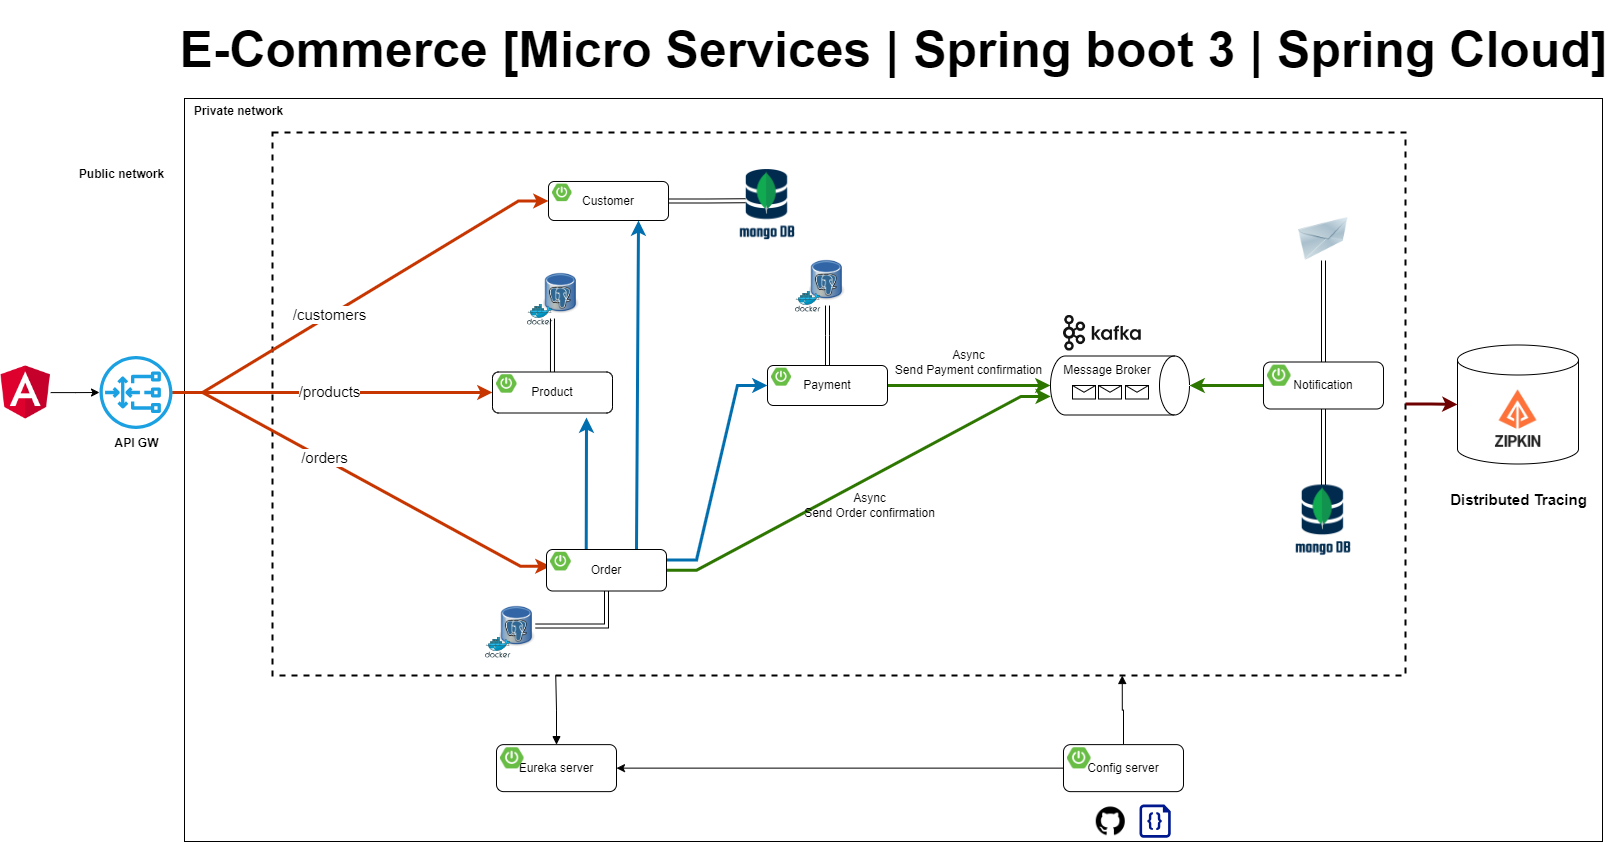

The diagram above was exported from draw.io. Its source (the exported page's mxGraphModel, read from the mxfile embedded in the PNG):
<mxGraphModel dx="2284" dy="1846" grid="1" gridSize="10" guides="1" tooltips="1" connect="1" arrows="1" fold="1" page="1" pageScale="1" pageWidth="850" pageHeight="1100" math="0" shadow="0">
  <root>
    <mxCell id="0" />
    <mxCell id="1" parent="0" />
    <mxCell id="vo9yeGD-u9WtiS7rCAiM-1" value="" style="rounded=0;whiteSpace=wrap;html=1;" vertex="1" parent="1">
      <mxGeometry x="164" y="68" width="1418" height="743" as="geometry" />
    </mxCell>
    <mxCell id="vo9yeGD-u9WtiS7rCAiM-2" value="" style="shape=cylinder3;whiteSpace=wrap;html=1;boundedLbl=1;backgroundOutline=1;size=15;" vertex="1" parent="1">
      <mxGeometry x="1437" y="314.5" width="121" height="119" as="geometry" />
    </mxCell>
    <mxCell id="vo9yeGD-u9WtiS7rCAiM-3" value="" style="rounded=0;whiteSpace=wrap;html=1;sketch=0;fillColor=none;dashed=1;strokeWidth=2;" vertex="1" parent="1">
      <mxGeometry x="252" y="102" width="1133" height="543" as="geometry" />
    </mxCell>
    <mxCell id="vo9yeGD-u9WtiS7rCAiM-4" value="" style="image;html=1;image=img/lib/clip_art/networking/Email_128x128.png;sketch=0;fontSize=15;fillColor=none;" vertex="1" parent="1">
      <mxGeometry x="1277" y="187" width="52" height="43" as="geometry" />
    </mxCell>
    <mxCell id="vo9yeGD-u9WtiS7rCAiM-5" value="" style="endArrow=classic;html=1;rounded=0;fontSize=15;endSize=6;strokeWidth=3;strokeColor=#C73500;fillColor=#fa6800;edgeStyle=entityRelationEdgeStyle;flowAnimation=1;entryX=0;entryY=0.5;entryDx=0;entryDy=0;" edge="1" parent="1" source="vo9yeGD-u9WtiS7rCAiM-39" target="vo9yeGD-u9WtiS7rCAiM-55">
      <mxGeometry width="50" height="50" relative="1" as="geometry">
        <mxPoint x="256" y="361" as="sourcePoint" />
        <mxPoint x="454.0000000000002" y="172.5" as="targetPoint" />
      </mxGeometry>
    </mxCell>
    <mxCell id="vo9yeGD-u9WtiS7rCAiM-6" value="/customers" style="edgeLabel;html=1;align=center;verticalAlign=middle;resizable=0;points=[];fontSize=15;" vertex="1" connectable="0" parent="vo9yeGD-u9WtiS7rCAiM-5">
      <mxGeometry x="-0.5046" y="1" relative="1" as="geometry">
        <mxPoint x="62" y="-38" as="offset" />
      </mxGeometry>
    </mxCell>
    <mxCell id="vo9yeGD-u9WtiS7rCAiM-7" value="" style="endArrow=classic;html=1;rounded=0;fontSize=15;endSize=6;strokeWidth=3;strokeColor=#C73500;fillColor=#fa6800;edgeStyle=entityRelationEdgeStyle;entryX=0;entryY=0.75;entryDx=0;entryDy=0;flowAnimation=1;" edge="1" parent="1" source="vo9yeGD-u9WtiS7rCAiM-39" target="vo9yeGD-u9WtiS7rCAiM-62">
      <mxGeometry width="50" height="50" relative="1" as="geometry">
        <mxPoint x="249.99999999999955" y="364" as="sourcePoint" />
        <mxPoint x="475" y="539.5" as="targetPoint" />
      </mxGeometry>
    </mxCell>
    <mxCell id="vo9yeGD-u9WtiS7rCAiM-8" value="/orders" style="edgeLabel;html=1;align=center;verticalAlign=middle;resizable=0;points=[];fontSize=15;" vertex="1" connectable="0" parent="vo9yeGD-u9WtiS7rCAiM-7">
      <mxGeometry x="0.2804" y="-3" relative="1" as="geometry">
        <mxPoint x="-88" y="-53" as="offset" />
      </mxGeometry>
    </mxCell>
    <mxCell id="vo9yeGD-u9WtiS7rCAiM-9" style="edgeStyle=orthogonalEdgeStyle;rounded=0;orthogonalLoop=1;jettySize=auto;html=1;strokeWidth=3;fillColor=#fa6800;strokeColor=#C73500;flowAnimation=1;entryX=0;entryY=0.5;entryDx=0;entryDy=0;" edge="1" parent="1" source="vo9yeGD-u9WtiS7rCAiM-39" target="vo9yeGD-u9WtiS7rCAiM-57">
      <mxGeometry relative="1" as="geometry">
        <mxPoint x="392" y="362" as="targetPoint" />
      </mxGeometry>
    </mxCell>
    <mxCell id="vo9yeGD-u9WtiS7rCAiM-10" value="/products" style="edgeLabel;html=1;align=center;verticalAlign=middle;resizable=0;points=[];fontSize=15;" vertex="1" connectable="0" parent="vo9yeGD-u9WtiS7rCAiM-9">
      <mxGeometry x="0.2865" y="1" relative="1" as="geometry">
        <mxPoint x="-50" y="-1" as="offset" />
      </mxGeometry>
    </mxCell>
    <mxCell id="vo9yeGD-u9WtiS7rCAiM-11" value="" style="shape=image;verticalLabelPosition=bottom;labelBackgroundColor=default;verticalAlign=top;aspect=fixed;imageAspect=0;image=https://www.opc-router.de/wp-content/uploads/2021/03/mongodb_thumbnail.png;" vertex="1" parent="1">
      <mxGeometry x="1275.12" y="454.5" width="55.76" height="75" as="geometry" />
    </mxCell>
    <mxCell id="vo9yeGD-u9WtiS7rCAiM-12" value="" style="shape=image;verticalLabelPosition=bottom;labelBackgroundColor=default;verticalAlign=top;aspect=fixed;imageAspect=0;image=https://avatars.githubusercontent.com/u/11860887?s=280&amp;v=4;" vertex="1" parent="1">
      <mxGeometry x="1466" y="356.5" width="63" height="63" as="geometry" />
    </mxCell>
    <mxCell id="vo9yeGD-u9WtiS7rCAiM-13" value="" style="shape=image;verticalLabelPosition=bottom;labelBackgroundColor=default;verticalAlign=top;aspect=fixed;imageAspect=0;image=https://static-00.iconduck.com/assets.00/kafka-icon-2048x935-cvu4503l.png;imageBorder=none;perimeterSpacing=0;" vertex="1" parent="1">
      <mxGeometry x="1043" y="285" width="77.75" height="35.5" as="geometry" />
    </mxCell>
    <mxCell id="vo9yeGD-u9WtiS7rCAiM-14" value="Message Broker" style="shape=cylinder3;whiteSpace=wrap;html=1;boundedLbl=1;backgroundOutline=1;size=15;rotation=90;horizontal=0;verticalAlign=top;" vertex="1" parent="1">
      <mxGeometry x="1070" y="285.5" width="59" height="139" as="geometry" />
    </mxCell>
    <mxCell id="vo9yeGD-u9WtiS7rCAiM-15" style="edgeStyle=entityRelationEdgeStyle;rounded=0;orthogonalLoop=1;jettySize=auto;html=1;entryX=0.686;entryY=0.998;entryDx=0;entryDy=0;entryPerimeter=0;fillColor=#60a917;strokeColor=#2D7600;strokeWidth=3;flowAnimation=1;" edge="1" parent="1" source="vo9yeGD-u9WtiS7rCAiM-61" target="vo9yeGD-u9WtiS7rCAiM-14">
      <mxGeometry relative="1" as="geometry" />
    </mxCell>
    <mxCell id="vo9yeGD-u9WtiS7rCAiM-16" style="rounded=0;orthogonalLoop=1;jettySize=auto;html=1;exitX=0.331;exitY=-0.003;exitDx=0;exitDy=0;exitPerimeter=0;strokeWidth=3;fillColor=#1ba1e2;strokeColor=#006EAF;flowAnimation=1;" edge="1" parent="1" source="vo9yeGD-u9WtiS7rCAiM-61">
      <mxGeometry relative="1" as="geometry">
        <mxPoint x="566" y="387" as="targetPoint" />
      </mxGeometry>
    </mxCell>
    <mxCell id="vo9yeGD-u9WtiS7rCAiM-17" style="edgeStyle=entityRelationEdgeStyle;rounded=0;orthogonalLoop=1;jettySize=auto;html=1;entryX=0;entryY=0.5;entryDx=0;entryDy=0;exitX=1;exitY=0.25;exitDx=0;exitDy=0;fillColor=#1ba1e2;strokeColor=#006EAF;strokeWidth=3;flowAnimation=1;" edge="1" parent="1" source="vo9yeGD-u9WtiS7rCAiM-61" target="vo9yeGD-u9WtiS7rCAiM-59">
      <mxGeometry relative="1" as="geometry" />
    </mxCell>
    <mxCell id="vo9yeGD-u9WtiS7rCAiM-18" style="rounded=0;orthogonalLoop=1;jettySize=auto;html=1;entryX=0.5;entryY=1;entryDx=0;entryDy=0;entryPerimeter=0;fillColor=#60a917;strokeColor=#2D7600;strokeWidth=3;flowAnimation=1;" edge="1" parent="1" source="vo9yeGD-u9WtiS7rCAiM-59" target="vo9yeGD-u9WtiS7rCAiM-14">
      <mxGeometry relative="1" as="geometry" />
    </mxCell>
    <mxCell id="vo9yeGD-u9WtiS7rCAiM-19" style="rounded=0;orthogonalLoop=1;jettySize=auto;html=1;exitX=0.75;exitY=0;exitDx=0;exitDy=0;entryX=0.75;entryY=1;entryDx=0;entryDy=0;strokeWidth=3;fillColor=#1ba1e2;strokeColor=#006EAF;flowAnimation=1;" edge="1" parent="1" source="vo9yeGD-u9WtiS7rCAiM-61" target="vo9yeGD-u9WtiS7rCAiM-55">
      <mxGeometry relative="1" as="geometry" />
    </mxCell>
    <mxCell id="vo9yeGD-u9WtiS7rCAiM-20" style="edgeStyle=orthogonalEdgeStyle;rounded=0;orthogonalLoop=1;jettySize=auto;html=1;entryX=0.5;entryY=0;entryDx=0;entryDy=0;entryPerimeter=0;fillColor=#60a917;strokeColor=#2D7600;strokeWidth=3;flowAnimation=1;" edge="1" parent="1" source="vo9yeGD-u9WtiS7rCAiM-63" target="vo9yeGD-u9WtiS7rCAiM-14">
      <mxGeometry relative="1" as="geometry" />
    </mxCell>
    <mxCell id="vo9yeGD-u9WtiS7rCAiM-21" value="" style="shape=image;verticalLabelPosition=bottom;labelBackgroundColor=default;verticalAlign=top;aspect=fixed;imageAspect=0;image=https://cdn-icons-png.flaticon.com/512/25/25231.png;" vertex="1" parent="1">
      <mxGeometry x="1075.76" y="776.25" width="29" height="29" as="geometry" />
    </mxCell>
    <mxCell id="vo9yeGD-u9WtiS7rCAiM-22" value="" style="sketch=0;aspect=fixed;pointerEvents=1;shadow=0;dashed=0;html=1;strokeColor=none;labelPosition=center;verticalLabelPosition=bottom;verticalAlign=top;align=center;fillColor=#00188D;shape=mxgraph.azure.code_file" vertex="1" parent="1">
      <mxGeometry x="1118.98" y="774" width="31.26" height="33.25" as="geometry" />
    </mxCell>
    <mxCell id="vo9yeGD-u9WtiS7rCAiM-23" value="" style="group" vertex="1" connectable="0" parent="1">
      <mxGeometry x="774.94" y="224" width="50.120000000000005" height="57.64852490606316" as="geometry" />
    </mxCell>
    <mxCell id="vo9yeGD-u9WtiS7rCAiM-24" value="" style="shape=image;verticalLabelPosition=bottom;labelBackgroundColor=default;verticalAlign=top;aspect=fixed;imageAspect=0;image=https://upload.wikimedia.org/wikipedia/commons/thumb/b/ba/Database-postgres.svg/1448px-Database-postgres.svg.png;container=0;" vertex="1" parent="vo9yeGD-u9WtiS7rCAiM-23">
      <mxGeometry x="13.99735211811253" width="36.12264788188748" height="51.04120428447361" as="geometry" />
    </mxCell>
    <mxCell id="vo9yeGD-u9WtiS7rCAiM-25" value="" style="sketch=0;aspect=fixed;html=1;points=[];align=center;image;fontSize=12;image=img/lib/mscae/Docker.svg;fillColor=none;container=0;" vertex="1" parent="vo9yeGD-u9WtiS7rCAiM-23">
      <mxGeometry y="36.67969348659003" width="25.571745633503813" height="20.968831419473126" as="geometry" />
    </mxCell>
    <mxCell id="vo9yeGD-u9WtiS7rCAiM-26" value="" style="group" vertex="1" connectable="0" parent="1">
      <mxGeometry x="506.94000000000005" y="237" width="50.120000000000005" height="57.64852490606316" as="geometry" />
    </mxCell>
    <mxCell id="vo9yeGD-u9WtiS7rCAiM-27" value="" style="shape=image;verticalLabelPosition=bottom;labelBackgroundColor=default;verticalAlign=top;aspect=fixed;imageAspect=0;image=https://upload.wikimedia.org/wikipedia/commons/thumb/b/ba/Database-postgres.svg/1448px-Database-postgres.svg.png;container=0;" vertex="1" parent="vo9yeGD-u9WtiS7rCAiM-26">
      <mxGeometry x="15.99735211811253" width="36.12264788188748" height="51.04120428447361" as="geometry" />
    </mxCell>
    <mxCell id="vo9yeGD-u9WtiS7rCAiM-28" value="" style="sketch=0;aspect=fixed;html=1;points=[];align=center;image;fontSize=12;image=img/lib/mscae/Docker.svg;fillColor=none;container=0;" vertex="1" parent="vo9yeGD-u9WtiS7rCAiM-26">
      <mxGeometry y="36.67969348659003" width="25.571745633503813" height="20.968831419473126" as="geometry" />
    </mxCell>
    <mxCell id="vo9yeGD-u9WtiS7rCAiM-29" style="edgeStyle=orthogonalEdgeStyle;rounded=0;orthogonalLoop=1;jettySize=auto;html=1;shape=link;flowAnimation=1;" edge="1" parent="1" source="vo9yeGD-u9WtiS7rCAiM-55">
      <mxGeometry relative="1" as="geometry">
        <mxPoint x="724.9973521181128" y="170.24" as="targetPoint" />
      </mxGeometry>
    </mxCell>
    <mxCell id="vo9yeGD-u9WtiS7rCAiM-30" style="edgeStyle=orthogonalEdgeStyle;rounded=0;orthogonalLoop=1;jettySize=auto;html=1;shape=link;flowAnimation=1;" edge="1" parent="1" source="vo9yeGD-u9WtiS7rCAiM-59" target="vo9yeGD-u9WtiS7rCAiM-24">
      <mxGeometry relative="1" as="geometry" />
    </mxCell>
    <mxCell id="vo9yeGD-u9WtiS7rCAiM-31" value="" style="group" vertex="1" connectable="0" parent="1">
      <mxGeometry x="465" y="570" width="50.120000000000005" height="57.64852490606316" as="geometry" />
    </mxCell>
    <mxCell id="vo9yeGD-u9WtiS7rCAiM-32" value="" style="shape=image;verticalLabelPosition=bottom;labelBackgroundColor=default;verticalAlign=top;aspect=fixed;imageAspect=0;image=https://upload.wikimedia.org/wikipedia/commons/thumb/b/ba/Database-postgres.svg/1448px-Database-postgres.svg.png;container=0;" vertex="1" parent="vo9yeGD-u9WtiS7rCAiM-31">
      <mxGeometry x="13.99735211811253" width="36.12264788188748" height="51.04120428447361" as="geometry" />
    </mxCell>
    <mxCell id="vo9yeGD-u9WtiS7rCAiM-33" value="" style="sketch=0;aspect=fixed;html=1;points=[];align=center;image;fontSize=12;image=img/lib/mscae/Docker.svg;fillColor=none;container=0;" vertex="1" parent="vo9yeGD-u9WtiS7rCAiM-31">
      <mxGeometry y="36.67969348659003" width="25.571745633503813" height="20.968831419473126" as="geometry" />
    </mxCell>
    <mxCell id="vo9yeGD-u9WtiS7rCAiM-34" style="edgeStyle=orthogonalEdgeStyle;rounded=0;orthogonalLoop=1;jettySize=auto;html=1;entryX=1;entryY=0.5;entryDx=0;entryDy=0;exitX=0.5;exitY=1;exitDx=0;exitDy=0;shape=link;flowAnimation=1;" edge="1" parent="1" source="vo9yeGD-u9WtiS7rCAiM-61" target="vo9yeGD-u9WtiS7rCAiM-32">
      <mxGeometry relative="1" as="geometry" />
    </mxCell>
    <mxCell id="vo9yeGD-u9WtiS7rCAiM-35" style="edgeStyle=orthogonalEdgeStyle;rounded=0;orthogonalLoop=1;jettySize=auto;html=1;entryX=0.25;entryY=1;entryDx=0;entryDy=0;shape=link;flowAnimation=1;" edge="1" parent="1" source="vo9yeGD-u9WtiS7rCAiM-57" target="vo9yeGD-u9WtiS7rCAiM-27">
      <mxGeometry relative="1" as="geometry" />
    </mxCell>
    <mxCell id="vo9yeGD-u9WtiS7rCAiM-36" style="edgeStyle=orthogonalEdgeStyle;rounded=0;orthogonalLoop=1;jettySize=auto;html=1;entryX=0.5;entryY=1;entryDx=0;entryDy=0;shape=link;flowAnimation=1;" edge="1" parent="1" source="vo9yeGD-u9WtiS7rCAiM-63" target="vo9yeGD-u9WtiS7rCAiM-4">
      <mxGeometry relative="1" as="geometry" />
    </mxCell>
    <mxCell id="vo9yeGD-u9WtiS7rCAiM-37" style="edgeStyle=orthogonalEdgeStyle;rounded=0;orthogonalLoop=1;jettySize=auto;html=1;entryX=0;entryY=0.5;entryDx=0;entryDy=0;entryPerimeter=0;strokeWidth=3;fillColor=#a20025;strokeColor=#6F0000;flowAnimation=1;" edge="1" parent="1" source="vo9yeGD-u9WtiS7rCAiM-3" target="vo9yeGD-u9WtiS7rCAiM-2">
      <mxGeometry relative="1" as="geometry" />
    </mxCell>
    <mxCell id="vo9yeGD-u9WtiS7rCAiM-38" value="Distributed Tracing" style="text;html=1;align=center;verticalAlign=middle;resizable=0;points=[];autosize=1;strokeColor=none;fillColor=none;fontStyle=1;fontSize=15;" vertex="1" parent="1">
      <mxGeometry x="1420" y="454" width="155" height="30" as="geometry" />
    </mxCell>
    <mxCell id="vo9yeGD-u9WtiS7rCAiM-39" value="&lt;b&gt;API GW&lt;/b&gt;" style="sketch=0;outlineConnect=0;dashed=0;verticalLabelPosition=bottom;verticalAlign=top;align=center;html=1;fontSize=12;fontStyle=0;aspect=fixed;pointerEvents=1;shape=mxgraph.aws4.gateway_load_balancer;labelBackgroundColor=none;labelBorderColor=none;fillColor=#1ba1e2;strokeColor=default;" vertex="1" parent="1">
      <mxGeometry x="79" y="325.5" width="73" height="73" as="geometry" />
    </mxCell>
    <mxCell id="vo9yeGD-u9WtiS7rCAiM-40" style="edgeStyle=orthogonalEdgeStyle;rounded=0;orthogonalLoop=1;jettySize=auto;html=1;entryX=0.5;entryY=0;entryDx=0;entryDy=0;shape=link;flowAnimation=1;" edge="1" parent="1" source="vo9yeGD-u9WtiS7rCAiM-63" target="vo9yeGD-u9WtiS7rCAiM-11">
      <mxGeometry relative="1" as="geometry" />
    </mxCell>
    <mxCell id="vo9yeGD-u9WtiS7rCAiM-41" value="Async&lt;br&gt;Send Order confirmation" style="text;html=1;align=center;verticalAlign=middle;resizable=0;points=[];autosize=1;strokeColor=none;fillColor=none;" vertex="1" parent="1">
      <mxGeometry x="774.94" y="454.5" width="149" height="41" as="geometry" />
    </mxCell>
    <mxCell id="vo9yeGD-u9WtiS7rCAiM-42" value="Async&lt;br&gt;Send Payment confirmation" style="text;html=1;align=center;verticalAlign=middle;resizable=0;points=[];autosize=1;strokeColor=none;fillColor=none;" vertex="1" parent="1">
      <mxGeometry x="865" y="311" width="165" height="41" as="geometry" />
    </mxCell>
    <mxCell id="vo9yeGD-u9WtiS7rCAiM-43" value="Public network" style="text;html=1;align=center;verticalAlign=middle;resizable=0;points=[];autosize=1;strokeColor=none;fillColor=none;fontStyle=1" vertex="1" parent="1">
      <mxGeometry x="49" y="131" width="103" height="26" as="geometry" />
    </mxCell>
    <mxCell id="vo9yeGD-u9WtiS7rCAiM-44" value="Private network" style="text;html=1;align=center;verticalAlign=middle;resizable=0;points=[];autosize=1;strokeColor=none;fillColor=none;fontStyle=1" vertex="1" parent="1">
      <mxGeometry x="164" y="68" width="107" height="26" as="geometry" />
    </mxCell>
    <mxCell id="vo9yeGD-u9WtiS7rCAiM-45" style="edgeStyle=orthogonalEdgeStyle;rounded=0;orthogonalLoop=1;jettySize=auto;html=1;entryX=0.75;entryY=1;entryDx=0;entryDy=0;flowAnimation=1;startArrow=none;startFill=0;endArrow=block;endFill=1;" edge="1" parent="1" source="vo9yeGD-u9WtiS7rCAiM-67" target="vo9yeGD-u9WtiS7rCAiM-3">
      <mxGeometry relative="1" as="geometry" />
    </mxCell>
    <mxCell id="vo9yeGD-u9WtiS7rCAiM-46" style="edgeStyle=orthogonalEdgeStyle;rounded=0;orthogonalLoop=1;jettySize=auto;html=1;entryX=0.25;entryY=1;entryDx=0;entryDy=0;flowAnimation=1;startArrow=block;startFill=1;endArrow=none;endFill=0;" edge="1" parent="1" source="vo9yeGD-u9WtiS7rCAiM-65" target="vo9yeGD-u9WtiS7rCAiM-3">
      <mxGeometry relative="1" as="geometry" />
    </mxCell>
    <mxCell id="vo9yeGD-u9WtiS7rCAiM-47" value="" style="shape=message;html=1;html=1;outlineConnect=0;labelPosition=center;verticalLabelPosition=bottom;align=center;verticalAlign=top;container=0;" vertex="1" parent="1">
      <mxGeometry x="1052" y="355" width="23" height="13.5" as="geometry" />
    </mxCell>
    <mxCell id="vo9yeGD-u9WtiS7rCAiM-48" value="" style="shape=message;html=1;html=1;outlineConnect=0;labelPosition=center;verticalLabelPosition=bottom;align=center;verticalAlign=top;container=0;" vertex="1" parent="1">
      <mxGeometry x="1078" y="355" width="23" height="13.5" as="geometry" />
    </mxCell>
    <mxCell id="vo9yeGD-u9WtiS7rCAiM-49" value="" style="shape=message;html=1;html=1;outlineConnect=0;labelPosition=center;verticalLabelPosition=bottom;align=center;verticalAlign=top;container=0;" vertex="1" parent="1">
      <mxGeometry x="1105" y="355" width="23" height="13.5" as="geometry" />
    </mxCell>
    <mxCell id="vo9yeGD-u9WtiS7rCAiM-50" style="edgeStyle=orthogonalEdgeStyle;rounded=0;orthogonalLoop=1;jettySize=auto;html=1;flowAnimation=1;" edge="1" parent="1" source="vo9yeGD-u9WtiS7rCAiM-67" target="vo9yeGD-u9WtiS7rCAiM-65">
      <mxGeometry relative="1" as="geometry" />
    </mxCell>
    <mxCell id="vo9yeGD-u9WtiS7rCAiM-51" style="edgeStyle=orthogonalEdgeStyle;rounded=0;orthogonalLoop=1;jettySize=auto;html=1;flowAnimation=1;" edge="1" parent="1" source="vo9yeGD-u9WtiS7rCAiM-52" target="vo9yeGD-u9WtiS7rCAiM-39">
      <mxGeometry relative="1" as="geometry" />
    </mxCell>
    <mxCell id="vo9yeGD-u9WtiS7rCAiM-52" value="" style="shape=image;verticalLabelPosition=bottom;labelBackgroundColor=default;verticalAlign=top;aspect=fixed;imageAspect=0;image=https://upload.wikimedia.org/wikipedia/commons/thumb/c/cf/Angular_full_color_logo.svg/800px-Angular_full_color_logo.svg.png;clipPath=inset(11.67% 12.33% 7.67% 12%);" vertex="1" parent="1">
      <mxGeometry x="-20" y="335.25" width="50.18" height="53.5" as="geometry" />
    </mxCell>
    <mxCell id="vo9yeGD-u9WtiS7rCAiM-53" value="" style="shape=image;verticalLabelPosition=bottom;labelBackgroundColor=default;verticalAlign=top;aspect=fixed;imageAspect=0;image=https://www.opc-router.de/wp-content/uploads/2021/03/mongodb_thumbnail.png;" vertex="1" parent="1">
      <mxGeometry x="719.1799999999998" y="139" width="55.76" height="75" as="geometry" />
    </mxCell>
    <mxCell id="vo9yeGD-u9WtiS7rCAiM-54" value="E-Commerce [Micro Services | Spring boot 3 | Spring Cloud]" style="text;html=1;strokeColor=none;fillColor=none;align=center;verticalAlign=middle;whiteSpace=wrap;rounded=0;fontSize=50;fontStyle=1" vertex="1" parent="1">
      <mxGeometry x="155.5" y="-30" width="1435" height="98" as="geometry" />
    </mxCell>
    <mxCell id="vo9yeGD-u9WtiS7rCAiM-55" value="Customer" style="rounded=1;whiteSpace=wrap;html=1;" vertex="1" parent="1">
      <mxGeometry x="528" y="151" width="120" height="39" as="geometry" />
    </mxCell>
    <mxCell id="vo9yeGD-u9WtiS7rCAiM-56" value="" style="shape=image;verticalLabelPosition=bottom;labelBackgroundColor=default;verticalAlign=top;aspect=fixed;imageAspect=0;image=https://images.ctfassets.net/gt6dp23g0g38/5DqlQtFKecFlkqQ8YGDT2p/aa945b648f44dd872e9a1b89f7d203ef/springboot.png;" vertex="1" parent="1">
      <mxGeometry x="532" y="153.6" width="19.538999999999998" height="17.55" as="geometry" />
    </mxCell>
    <mxCell id="vo9yeGD-u9WtiS7rCAiM-57" value="Product" style="rounded=1;whiteSpace=wrap;html=1;" vertex="1" parent="1">
      <mxGeometry x="472" y="341.5" width="120" height="41" as="geometry" />
    </mxCell>
    <mxCell id="vo9yeGD-u9WtiS7rCAiM-58" value="" style="shape=image;verticalLabelPosition=bottom;labelBackgroundColor=default;verticalAlign=top;aspect=fixed;imageAspect=0;image=https://images.ctfassets.net/gt6dp23g0g38/5DqlQtFKecFlkqQ8YGDT2p/aa945b648f44dd872e9a1b89f7d203ef/springboot.png;" vertex="1" parent="1">
      <mxGeometry x="476" y="344.23333333333335" width="20.541" height="18.45" as="geometry" />
    </mxCell>
    <mxCell id="vo9yeGD-u9WtiS7rCAiM-59" value="Payment" style="rounded=1;whiteSpace=wrap;html=1;" vertex="1" parent="1">
      <mxGeometry x="747" y="335" width="120" height="40" as="geometry" />
    </mxCell>
    <mxCell id="vo9yeGD-u9WtiS7rCAiM-60" value="" style="shape=image;verticalLabelPosition=bottom;labelBackgroundColor=default;verticalAlign=top;aspect=fixed;imageAspect=0;image=https://images.ctfassets.net/gt6dp23g0g38/5DqlQtFKecFlkqQ8YGDT2p/aa945b648f44dd872e9a1b89f7d203ef/springboot.png;" vertex="1" parent="1">
      <mxGeometry x="751" y="337.6666666666667" width="20.04" height="18.000000000000004" as="geometry" />
    </mxCell>
    <mxCell id="vo9yeGD-u9WtiS7rCAiM-61" value="Order" style="rounded=1;whiteSpace=wrap;html=1;" vertex="1" parent="1">
      <mxGeometry x="526" y="519" width="120" height="41.5" as="geometry" />
    </mxCell>
    <mxCell id="vo9yeGD-u9WtiS7rCAiM-62" value="" style="shape=image;verticalLabelPosition=bottom;labelBackgroundColor=default;verticalAlign=top;aspect=fixed;imageAspect=0;image=https://images.ctfassets.net/gt6dp23g0g38/5DqlQtFKecFlkqQ8YGDT2p/aa945b648f44dd872e9a1b89f7d203ef/springboot.png;" vertex="1" parent="1">
      <mxGeometry x="530" y="521.7666666666667" width="20.7915" height="18.675" as="geometry" />
    </mxCell>
    <mxCell id="vo9yeGD-u9WtiS7rCAiM-63" value="Notification" style="rounded=1;whiteSpace=wrap;html=1;" vertex="1" parent="1">
      <mxGeometry x="1243" y="331.5" width="120" height="47" as="geometry" />
    </mxCell>
    <mxCell id="vo9yeGD-u9WtiS7rCAiM-64" value="" style="shape=image;verticalLabelPosition=bottom;labelBackgroundColor=default;verticalAlign=top;aspect=fixed;imageAspect=0;image=https://images.ctfassets.net/gt6dp23g0g38/5DqlQtFKecFlkqQ8YGDT2p/aa945b648f44dd872e9a1b89f7d203ef/springboot.png;" vertex="1" parent="1">
      <mxGeometry x="1247" y="334.6333333333333" width="23.546999999999997" height="21.15" as="geometry" />
    </mxCell>
    <mxCell id="vo9yeGD-u9WtiS7rCAiM-65" value="Eureka server" style="rounded=1;whiteSpace=wrap;html=1;" vertex="1" parent="1">
      <mxGeometry x="476" y="714.13" width="120" height="47" as="geometry" />
    </mxCell>
    <mxCell id="vo9yeGD-u9WtiS7rCAiM-66" value="" style="shape=image;verticalLabelPosition=bottom;labelBackgroundColor=default;verticalAlign=top;aspect=fixed;imageAspect=0;image=https://images.ctfassets.net/gt6dp23g0g38/5DqlQtFKecFlkqQ8YGDT2p/aa945b648f44dd872e9a1b89f7d203ef/springboot.png;" vertex="1" parent="1">
      <mxGeometry x="480" y="717.2633333333333" width="23.546999999999997" height="21.15" as="geometry" />
    </mxCell>
    <mxCell id="vo9yeGD-u9WtiS7rCAiM-67" value="Config server" style="rounded=1;whiteSpace=wrap;html=1;" vertex="1" parent="1">
      <mxGeometry x="1043" y="714.13" width="120" height="47" as="geometry" />
    </mxCell>
    <mxCell id="vo9yeGD-u9WtiS7rCAiM-68" value="" style="shape=image;verticalLabelPosition=bottom;labelBackgroundColor=default;verticalAlign=top;aspect=fixed;imageAspect=0;image=https://images.ctfassets.net/gt6dp23g0g38/5DqlQtFKecFlkqQ8YGDT2p/aa945b648f44dd872e9a1b89f7d203ef/springboot.png;" vertex="1" parent="1">
      <mxGeometry x="1047" y="717.2633333333333" width="23.546999999999997" height="21.15" as="geometry" />
    </mxCell>
  </root>
</mxGraphModel>